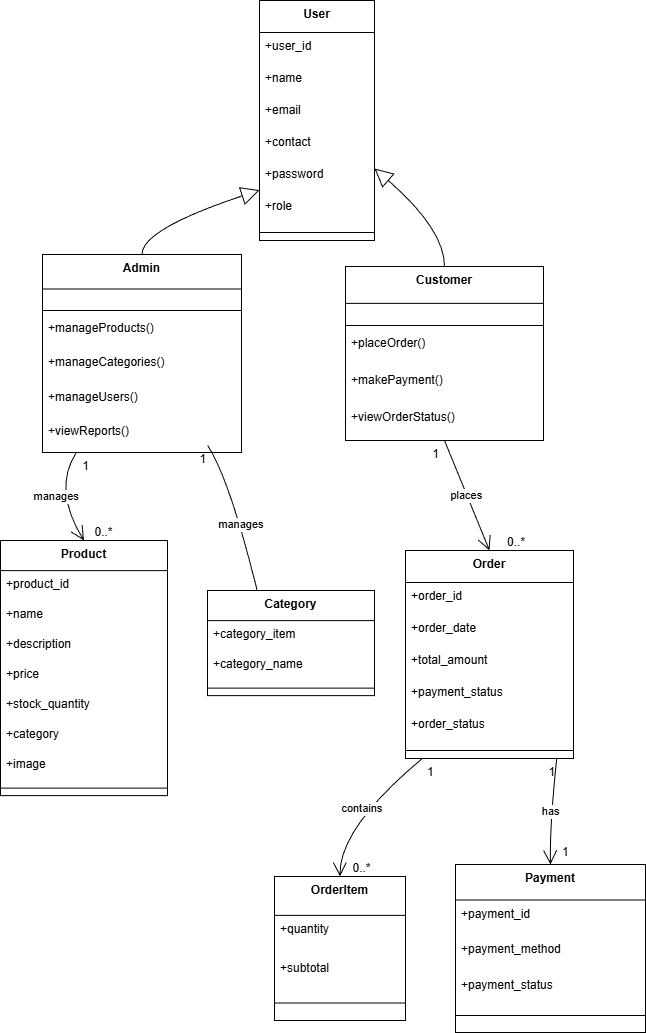

The diagram above was exported from draw.io. Its source (the exported page's mxGraphModel, read from the mxfile embedded in the PNG):
<mxGraphModel dx="978" dy="418" grid="1" gridSize="10" guides="1" tooltips="1" connect="1" arrows="1" fold="1" page="1" pageScale="1" pageWidth="827" pageHeight="1169" math="0" shadow="0">
  <root>
    <mxCell id="0" />
    <mxCell id="1" parent="0" />
    <mxCell id="2" parent="1" style="swimlane;fontStyle=1;align=center;verticalAlign=top;childLayout=stackLayout;horizontal=1;startSize=32;horizontalStack=0;resizeParent=1;resizeParentMax=0;resizeLast=0;collapsible=0;marginBottom=0;" value="User" vertex="1">
      <mxGeometry height="240" width="115" x="299" y="20" as="geometry" />
    </mxCell>
    <mxCell id="3" parent="2" style="text;strokeColor=none;fillColor=none;align=left;verticalAlign=top;spacingLeft=4;spacingRight=4;overflow=hidden;rotatable=0;points=[[0,0.5],[1,0.5]];portConstraint=eastwest;" value="+user_id" vertex="1">
      <mxGeometry height="32" width="115" y="32" as="geometry" />
    </mxCell>
    <mxCell id="4" parent="2" style="text;strokeColor=none;fillColor=none;align=left;verticalAlign=top;spacingLeft=4;spacingRight=4;overflow=hidden;rotatable=0;points=[[0,0.5],[1,0.5]];portConstraint=eastwest;" value="+name" vertex="1">
      <mxGeometry height="32" width="115" y="64" as="geometry" />
    </mxCell>
    <mxCell id="5" parent="2" style="text;strokeColor=none;fillColor=none;align=left;verticalAlign=top;spacingLeft=4;spacingRight=4;overflow=hidden;rotatable=0;points=[[0,0.5],[1,0.5]];portConstraint=eastwest;" value="+email" vertex="1">
      <mxGeometry height="32" width="115" y="96" as="geometry" />
    </mxCell>
    <mxCell id="OPIqG4Eg2jCYx1Vu0otF-63" parent="2" style="text;strokeColor=none;fillColor=none;align=left;verticalAlign=top;spacingLeft=4;spacingRight=4;overflow=hidden;rotatable=0;points=[[0,0.5],[1,0.5]];portConstraint=eastwest;" value="+contact" vertex="1">
      <mxGeometry height="32" width="115" y="128" as="geometry" />
    </mxCell>
    <mxCell id="6" parent="2" style="text;strokeColor=none;fillColor=none;align=left;verticalAlign=top;spacingLeft=4;spacingRight=4;overflow=hidden;rotatable=0;points=[[0,0.5],[1,0.5]];portConstraint=eastwest;" value="+password" vertex="1">
      <mxGeometry height="32" width="115" y="160" as="geometry" />
    </mxCell>
    <mxCell id="7" parent="2" style="text;strokeColor=none;fillColor=none;align=left;verticalAlign=top;spacingLeft=4;spacingRight=4;overflow=hidden;rotatable=0;points=[[0,0.5],[1,0.5]];portConstraint=eastwest;" value="+role" vertex="1">
      <mxGeometry height="32" width="115" y="192" as="geometry" />
    </mxCell>
    <mxCell id="8" parent="2" style="line;strokeWidth=1;fillColor=none;align=left;verticalAlign=middle;spacingTop=-1;spacingLeft=3;spacingRight=3;rotatable=0;labelPosition=right;points=[];portConstraint=eastwest;strokeColor=inherit;" vertex="1">
      <mxGeometry height="16" width="115" y="224" as="geometry" />
    </mxCell>
    <mxCell id="9" parent="1" style="swimlane;fontStyle=1;align=center;verticalAlign=top;childLayout=stackLayout;horizontal=1;startSize=34.54545454545455;horizontalStack=0;resizeParent=1;resizeParentMax=0;resizeLast=0;collapsible=0;marginBottom=0;" value="Admin" vertex="1">
      <mxGeometry height="198" width="199" x="82" y="274" as="geometry" />
    </mxCell>
    <mxCell id="10" parent="9" style="line;strokeWidth=1;fillColor=none;align=left;verticalAlign=middle;spacingTop=-1;spacingLeft=3;spacingRight=3;rotatable=0;labelPosition=right;points=[];portConstraint=eastwest;strokeColor=inherit;" vertex="1">
      <mxGeometry height="8" width="199" y="52" as="geometry" />
    </mxCell>
    <mxCell id="11" parent="9" style="text;strokeColor=none;fillColor=none;align=left;verticalAlign=top;spacingLeft=4;spacingRight=4;overflow=hidden;rotatable=0;points=[[0,0.5],[1,0.5]];portConstraint=eastwest;" value="+manageProducts()" vertex="1">
      <mxGeometry height="35" width="199" y="60" as="geometry" />
    </mxCell>
    <mxCell id="12" parent="9" style="text;strokeColor=none;fillColor=none;align=left;verticalAlign=top;spacingLeft=4;spacingRight=4;overflow=hidden;rotatable=0;points=[[0,0.5],[1,0.5]];portConstraint=eastwest;" value="+manageCategories()" vertex="1">
      <mxGeometry height="35" width="199" y="94" as="geometry" />
    </mxCell>
    <mxCell id="13" parent="9" style="text;strokeColor=none;fillColor=none;align=left;verticalAlign=top;spacingLeft=4;spacingRight=4;overflow=hidden;rotatable=0;points=[[0,0.5],[1,0.5]];portConstraint=eastwest;" value="+manageUsers()" vertex="1">
      <mxGeometry height="35" width="199" y="129" as="geometry" />
    </mxCell>
    <mxCell id="14" parent="9" style="text;strokeColor=none;fillColor=none;align=left;verticalAlign=top;spacingLeft=4;spacingRight=4;overflow=hidden;rotatable=0;points=[[0,0.5],[1,0.5]];portConstraint=eastwest;" value="+viewReports()" vertex="1">
      <mxGeometry height="35" width="199" y="163" as="geometry" />
    </mxCell>
    <mxCell id="15" parent="1" style="swimlane;fontStyle=1;align=center;verticalAlign=top;childLayout=stackLayout;horizontal=1;startSize=36.888888888888886;horizontalStack=0;resizeParent=1;resizeParentMax=0;resizeLast=0;collapsible=0;marginBottom=0;" value="Customer" vertex="1">
      <mxGeometry height="174" width="198" x="385" y="286" as="geometry" />
    </mxCell>
    <mxCell id="16" parent="15" style="line;strokeWidth=1;fillColor=none;align=left;verticalAlign=middle;spacingTop=-1;spacingLeft=3;spacingRight=3;rotatable=0;labelPosition=right;points=[];portConstraint=eastwest;strokeColor=inherit;" vertex="1">
      <mxGeometry height="8" width="198" y="55" as="geometry" />
    </mxCell>
    <mxCell id="17" parent="15" style="text;strokeColor=none;fillColor=none;align=left;verticalAlign=top;spacingLeft=4;spacingRight=4;overflow=hidden;rotatable=0;points=[[0,0.5],[1,0.5]];portConstraint=eastwest;" value="+placeOrder()" vertex="1">
      <mxGeometry height="37" width="198" y="63" as="geometry" />
    </mxCell>
    <mxCell id="18" parent="15" style="text;strokeColor=none;fillColor=none;align=left;verticalAlign=top;spacingLeft=4;spacingRight=4;overflow=hidden;rotatable=0;points=[[0,0.5],[1,0.5]];portConstraint=eastwest;" value="+makePayment()" vertex="1">
      <mxGeometry height="37" width="198" y="100" as="geometry" />
    </mxCell>
    <mxCell id="19" parent="15" style="text;strokeColor=none;fillColor=none;align=left;verticalAlign=top;spacingLeft=4;spacingRight=4;overflow=hidden;rotatable=0;points=[[0,0.5],[1,0.5]];portConstraint=eastwest;" value="+viewOrderStatus()" vertex="1">
      <mxGeometry height="37" width="198" y="137" as="geometry" />
    </mxCell>
    <mxCell id="20" parent="1" style="swimlane;fontStyle=1;align=center;verticalAlign=top;childLayout=stackLayout;horizontal=1;startSize=30.11764705882353;horizontalStack=0;resizeParent=1;resizeParentMax=0;resizeLast=0;collapsible=0;marginBottom=0;" value="Product" vertex="1">
      <mxGeometry height="255.11764705882354" width="167" x="40" y="560" as="geometry" />
    </mxCell>
    <mxCell id="21" parent="20" style="text;strokeColor=none;fillColor=none;align=left;verticalAlign=top;spacingLeft=4;spacingRight=4;overflow=hidden;rotatable=0;points=[[0,0.5],[1,0.5]];portConstraint=eastwest;" value="+product_id" vertex="1">
      <mxGeometry height="30" width="167" y="30.11764705882353" as="geometry" />
    </mxCell>
    <mxCell id="22" parent="20" style="text;strokeColor=none;fillColor=none;align=left;verticalAlign=top;spacingLeft=4;spacingRight=4;overflow=hidden;rotatable=0;points=[[0,0.5],[1,0.5]];portConstraint=eastwest;" value="+name" vertex="1">
      <mxGeometry height="30" width="167" y="60.11764705882353" as="geometry" />
    </mxCell>
    <mxCell id="23" parent="20" style="text;strokeColor=none;fillColor=none;align=left;verticalAlign=top;spacingLeft=4;spacingRight=4;overflow=hidden;rotatable=0;points=[[0,0.5],[1,0.5]];portConstraint=eastwest;" value="+description" vertex="1">
      <mxGeometry height="30" width="167" y="90.11764705882354" as="geometry" />
    </mxCell>
    <mxCell id="24" parent="20" style="text;strokeColor=none;fillColor=none;align=left;verticalAlign=top;spacingLeft=4;spacingRight=4;overflow=hidden;rotatable=0;points=[[0,0.5],[1,0.5]];portConstraint=eastwest;" value="+price" vertex="1">
      <mxGeometry height="30" width="167" y="120.11764705882354" as="geometry" />
    </mxCell>
    <mxCell id="25" parent="20" style="text;strokeColor=none;fillColor=none;align=left;verticalAlign=top;spacingLeft=4;spacingRight=4;overflow=hidden;rotatable=0;points=[[0,0.5],[1,0.5]];portConstraint=eastwest;" value="+stock_quantity" vertex="1">
      <mxGeometry height="30" width="167" y="150.11764705882354" as="geometry" />
    </mxCell>
    <mxCell id="26" parent="20" style="text;strokeColor=none;fillColor=none;align=left;verticalAlign=top;spacingLeft=4;spacingRight=4;overflow=hidden;rotatable=0;points=[[0,0.5],[1,0.5]];portConstraint=eastwest;" value="+category" vertex="1">
      <mxGeometry height="30" width="167" y="180.11764705882354" as="geometry" />
    </mxCell>
    <mxCell id="27" parent="20" style="text;strokeColor=none;fillColor=none;align=left;verticalAlign=top;spacingLeft=4;spacingRight=4;overflow=hidden;rotatable=0;points=[[0,0.5],[1,0.5]];portConstraint=eastwest;" value="+image" vertex="1">
      <mxGeometry height="30" width="167" y="210.11764705882354" as="geometry" />
    </mxCell>
    <mxCell id="28" parent="20" style="line;strokeWidth=1;fillColor=none;align=left;verticalAlign=middle;spacingTop=-1;spacingLeft=3;spacingRight=3;rotatable=0;labelPosition=right;points=[];portConstraint=eastwest;strokeColor=inherit;" vertex="1">
      <mxGeometry height="15" width="167" y="240.11764705882354" as="geometry" />
    </mxCell>
    <mxCell id="29" parent="1" style="swimlane;fontStyle=1;align=center;verticalAlign=top;childLayout=stackLayout;horizontal=1;startSize=32;horizontalStack=0;resizeParent=1;resizeParentMax=0;resizeLast=0;collapsible=0;marginBottom=0;" value="Order" vertex="1">
      <mxGeometry height="208" width="168" x="445" y="570" as="geometry" />
    </mxCell>
    <mxCell id="30" parent="29" style="text;strokeColor=none;fillColor=none;align=left;verticalAlign=top;spacingLeft=4;spacingRight=4;overflow=hidden;rotatable=0;points=[[0,0.5],[1,0.5]];portConstraint=eastwest;" value="+order_id" vertex="1">
      <mxGeometry height="32" width="168" y="32" as="geometry" />
    </mxCell>
    <mxCell id="31" parent="29" style="text;strokeColor=none;fillColor=none;align=left;verticalAlign=top;spacingLeft=4;spacingRight=4;overflow=hidden;rotatable=0;points=[[0,0.5],[1,0.5]];portConstraint=eastwest;" value="+order_date" vertex="1">
      <mxGeometry height="32" width="168" y="64" as="geometry" />
    </mxCell>
    <mxCell id="32" parent="29" style="text;strokeColor=none;fillColor=none;align=left;verticalAlign=top;spacingLeft=4;spacingRight=4;overflow=hidden;rotatable=0;points=[[0,0.5],[1,0.5]];portConstraint=eastwest;" value="+total_amount" vertex="1">
      <mxGeometry height="32" width="168" y="96" as="geometry" />
    </mxCell>
    <mxCell id="33" parent="29" style="text;strokeColor=none;fillColor=none;align=left;verticalAlign=top;spacingLeft=4;spacingRight=4;overflow=hidden;rotatable=0;points=[[0,0.5],[1,0.5]];portConstraint=eastwest;" value="+payment_status" vertex="1">
      <mxGeometry height="32" width="168" y="128" as="geometry" />
    </mxCell>
    <mxCell id="34" parent="29" style="text;strokeColor=none;fillColor=none;align=left;verticalAlign=top;spacingLeft=4;spacingRight=4;overflow=hidden;rotatable=0;points=[[0,0.5],[1,0.5]];portConstraint=eastwest;" value="+order_status" vertex="1">
      <mxGeometry height="32" width="168" y="160" as="geometry" />
    </mxCell>
    <mxCell id="35" parent="29" style="line;strokeWidth=1;fillColor=none;align=left;verticalAlign=middle;spacingTop=-1;spacingLeft=3;spacingRight=3;rotatable=0;labelPosition=right;points=[];portConstraint=eastwest;strokeColor=inherit;" vertex="1">
      <mxGeometry height="16" width="168" y="192" as="geometry" />
    </mxCell>
    <mxCell id="36" parent="1" style="swimlane;fontStyle=1;align=center;verticalAlign=top;childLayout=stackLayout;horizontal=1;startSize=38.857142857142854;horizontalStack=0;resizeParent=1;resizeParentMax=0;resizeLast=0;collapsible=0;marginBottom=0;" value="OrderItem" vertex="1">
      <mxGeometry height="144" width="131" x="314" y="896" as="geometry" />
    </mxCell>
    <mxCell id="37" parent="36" style="text;strokeColor=none;fillColor=none;align=left;verticalAlign=top;spacingLeft=4;spacingRight=4;overflow=hidden;rotatable=0;points=[[0,0.5],[1,0.5]];portConstraint=eastwest;" value="+quantity" vertex="1">
      <mxGeometry height="39" width="131" y="39" as="geometry" />
    </mxCell>
    <mxCell id="38" parent="36" style="text;strokeColor=none;fillColor=none;align=left;verticalAlign=top;spacingLeft=4;spacingRight=4;overflow=hidden;rotatable=0;points=[[0,0.5],[1,0.5]];portConstraint=eastwest;" value="+subtotal" vertex="1">
      <mxGeometry height="39" width="131" y="78" as="geometry" />
    </mxCell>
    <mxCell id="39" parent="36" style="line;strokeWidth=1;fillColor=none;align=left;verticalAlign=middle;spacingTop=-1;spacingLeft=3;spacingRight=3;rotatable=0;labelPosition=right;points=[];portConstraint=eastwest;strokeColor=inherit;" vertex="1">
      <mxGeometry height="19" width="131" y="117" as="geometry" />
    </mxCell>
    <mxCell id="40" parent="1" style="swimlane;fontStyle=1;align=center;verticalAlign=top;childLayout=stackLayout;horizontal=1;startSize=35.55555555555556;horizontalStack=0;resizeParent=1;resizeParentMax=0;resizeLast=0;collapsible=0;marginBottom=0;" value="Payment" vertex="1">
      <mxGeometry height="168" width="190" x="495" y="884" as="geometry" />
    </mxCell>
    <mxCell id="41" parent="40" style="text;strokeColor=none;fillColor=none;align=left;verticalAlign=top;spacingLeft=4;spacingRight=4;overflow=hidden;rotatable=0;points=[[0,0.5],[1,0.5]];portConstraint=eastwest;" value="+payment_id" vertex="1">
      <mxGeometry height="36" width="190" y="36" as="geometry" />
    </mxCell>
    <mxCell id="42" parent="40" style="text;strokeColor=none;fillColor=none;align=left;verticalAlign=top;spacingLeft=4;spacingRight=4;overflow=hidden;rotatable=0;points=[[0,0.5],[1,0.5]];portConstraint=eastwest;" value="+payment_method" vertex="1">
      <mxGeometry height="36" width="190" y="71" as="geometry" />
    </mxCell>
    <mxCell id="43" parent="40" style="text;strokeColor=none;fillColor=none;align=left;verticalAlign=top;spacingLeft=4;spacingRight=4;overflow=hidden;rotatable=0;points=[[0,0.5],[1,0.5]];portConstraint=eastwest;" value="+payment_status" vertex="1">
      <mxGeometry height="36" width="190" y="107" as="geometry" />
    </mxCell>
    <mxCell id="44" parent="40" style="line;strokeWidth=1;fillColor=none;align=left;verticalAlign=middle;spacingTop=-1;spacingLeft=3;spacingRight=3;rotatable=0;labelPosition=right;points=[];portConstraint=eastwest;strokeColor=inherit;" vertex="1">
      <mxGeometry height="18" width="190" y="142" as="geometry" />
    </mxCell>
    <mxCell id="47" edge="1" parent="1" source="2" style="curved=1;startArrow=block;startSize=16;startFill=0;endArrow=none;exitX=0;exitY=0.79;entryX=0.5;entryY=0;" target="9" value="">
      <mxGeometry relative="1" as="geometry">
        <Array as="points">
          <mxPoint x="181" y="249" />
        </Array>
      </mxGeometry>
    </mxCell>
    <mxCell id="48" edge="1" parent="1" source="2" style="curved=1;startArrow=block;startSize=16;startFill=0;endArrow=none;exitX=1;exitY=0.7;entryX=0.5;entryY=0;" target="15" value="">
      <mxGeometry relative="1" as="geometry">
        <Array as="points">
          <mxPoint x="484" y="249" />
        </Array>
      </mxGeometry>
    </mxCell>
    <mxCell id="49" edge="1" parent="1" source="15" style="curved=1;startArrow=none;endArrow=open;endSize=12;exitX=0.5;exitY=1;entryX=0.5;entryY=0;" target="29" value="places">
      <mxGeometry relative="1" as="geometry">
        <Array as="points" />
      </mxGeometry>
    </mxCell>
    <mxCell id="50" parent="49" style="edgeLabel;resizable=0;labelBackgroundColor=none;fontSize=12;align=right;verticalAlign=top;" value="1" vertex="1">
      <mxGeometry relative="1" x="-1" as="geometry">
        <mxPoint x="-4" as="offset" />
      </mxGeometry>
    </mxCell>
    <mxCell id="51" parent="49" style="edgeLabel;resizable=0;labelBackgroundColor=none;fontSize=12;align=left;verticalAlign=bottom;" value="0..*" vertex="1">
      <mxGeometry relative="1" x="1" as="geometry">
        <mxPoint x="16" as="offset" />
      </mxGeometry>
    </mxCell>
    <mxCell id="52" edge="1" parent="1" source="29" style="curved=1;startArrow=none;endArrow=open;endSize=12;exitX=0.1;exitY=1;entryX=0.5;entryY=0;" target="36" value="contains">
      <mxGeometry relative="1" as="geometry">
        <Array as="points">
          <mxPoint x="379" y="847" />
        </Array>
      </mxGeometry>
    </mxCell>
    <mxCell id="53" parent="52" style="edgeLabel;resizable=0;labelBackgroundColor=none;fontSize=12;align=right;verticalAlign=top;" value="1" vertex="1">
      <mxGeometry relative="1" x="-1" as="geometry">
        <mxPoint x="13" as="offset" />
      </mxGeometry>
    </mxCell>
    <mxCell id="54" parent="52" style="edgeLabel;resizable=0;labelBackgroundColor=none;fontSize=12;align=left;verticalAlign=bottom;" value="0..*" vertex="1">
      <mxGeometry relative="1" x="1" as="geometry">
        <mxPoint x="11" as="offset" />
      </mxGeometry>
    </mxCell>
    <mxCell id="55" edge="1" parent="1" source="29" style="curved=1;startArrow=none;endArrow=open;endSize=12;exitX=0.9;exitY=1;entryX=0.5;entryY=0;" target="40" value="has">
      <mxGeometry relative="1" as="geometry">
        <Array as="points">
          <mxPoint x="589" y="847" />
        </Array>
      </mxGeometry>
    </mxCell>
    <mxCell id="56" parent="55" style="edgeLabel;resizable=0;labelBackgroundColor=none;fontSize=12;align=right;verticalAlign=top;" value="1" vertex="1">
      <mxGeometry relative="1" x="-1" as="geometry" />
    </mxCell>
    <mxCell id="57" parent="55" style="edgeLabel;resizable=0;labelBackgroundColor=none;fontSize=12;align=left;verticalAlign=bottom;" value="1" vertex="1">
      <mxGeometry relative="1" x="1" as="geometry">
        <mxPoint x="10" y="-4" as="offset" />
      </mxGeometry>
    </mxCell>
    <mxCell id="58" edge="1" parent="1" source="9" style="curved=1;startArrow=none;endArrow=open;endSize=12;exitX=0.17;exitY=1;entryX=0.5;entryY=0;" target="20" value="manages">
      <mxGeometry relative="1" as="geometry">
        <Array as="points">
          <mxPoint x="92" y="509" />
        </Array>
      </mxGeometry>
    </mxCell>
    <mxCell id="59" parent="58" style="edgeLabel;resizable=0;labelBackgroundColor=none;fontSize=12;align=right;verticalAlign=top;" value="1" vertex="1">
      <mxGeometry relative="1" x="-1" as="geometry">
        <mxPoint x="14" as="offset" />
      </mxGeometry>
    </mxCell>
    <mxCell id="60" parent="58" style="edgeLabel;resizable=0;labelBackgroundColor=none;fontSize=12;align=left;verticalAlign=bottom;" value="0..*" vertex="1">
      <mxGeometry relative="1" x="1" as="geometry">
        <mxPoint x="9" as="offset" />
      </mxGeometry>
    </mxCell>
    <mxCell id="61" edge="1" parent="1" style="curved=1;startArrow=none;endArrow=open;endSize=12;exitX=0.83;exitY=1;entryX=0.51;entryY=0;" value="manages">
      <mxGeometry relative="1" as="geometry">
        <Array as="points">
          <mxPoint x="271" y="501.88" />
        </Array>
        <mxPoint x="247.16999999999996" y="464.88" as="sourcePoint" />
        <mxPoint x="301.20000000000005" y="628.88" as="targetPoint" />
      </mxGeometry>
    </mxCell>
    <mxCell id="62" parent="61" style="edgeLabel;resizable=0;labelBackgroundColor=none;fontSize=12;align=right;verticalAlign=top;" value="1" vertex="1">
      <mxGeometry relative="1" x="-1" as="geometry" />
    </mxCell>
    <mxCell id="63" parent="61" style="edgeLabel;resizable=0;labelBackgroundColor=none;fontSize=12;align=left;verticalAlign=bottom;" value="0..*" vertex="1">
      <mxGeometry relative="1" x="1" as="geometry">
        <mxPoint x="9" as="offset" />
      </mxGeometry>
    </mxCell>
    <mxCell id="JtHmxyy47YPcfpOWX-o6-63" parent="1" style="text;html=1;whiteSpace=wrap;strokeColor=none;fillColor=none;align=center;verticalAlign=middle;rounded=0;autosize=1;resizable=0;" value="&lt;div style=&quot;padding: 0px; margin: 0px;&quot;&gt;&lt;br style=&quot;padding: 0px; margin: 0px; text-align: left;&quot;&gt;&lt;/div&gt;" vertex="1">
      <mxGeometry height="30" width="20" x="170" y="855" as="geometry" />
    </mxCell>
    <mxCell id="JtHmxyy47YPcfpOWX-o6-94" parent="1" style="swimlane;fontStyle=1;align=center;verticalAlign=top;childLayout=stackLayout;horizontal=1;startSize=30.11764705882353;horizontalStack=0;resizeParent=1;resizeParentMax=0;resizeLast=0;collapsible=0;marginBottom=0;" value="Category" vertex="1">
      <mxGeometry height="105.11764705882354" width="167" x="247" y="610" as="geometry" />
    </mxCell>
    <mxCell id="JtHmxyy47YPcfpOWX-o6-95" parent="JtHmxyy47YPcfpOWX-o6-94" style="text;strokeColor=none;fillColor=none;align=left;verticalAlign=top;spacingLeft=4;spacingRight=4;overflow=hidden;rotatable=0;points=[[0,0.5],[1,0.5]];portConstraint=eastwest;" value="+category_item" vertex="1">
      <mxGeometry height="30" width="167" y="30.11764705882353" as="geometry" />
    </mxCell>
    <mxCell id="JtHmxyy47YPcfpOWX-o6-96" parent="JtHmxyy47YPcfpOWX-o6-94" style="text;strokeColor=none;fillColor=none;align=left;verticalAlign=top;spacingLeft=4;spacingRight=4;overflow=hidden;rotatable=0;points=[[0,0.5],[1,0.5]];portConstraint=eastwest;" value="+category_name" vertex="1">
      <mxGeometry height="30" width="167" y="60.11764705882353" as="geometry" />
    </mxCell>
    <mxCell id="JtHmxyy47YPcfpOWX-o6-102" parent="JtHmxyy47YPcfpOWX-o6-94" style="line;strokeWidth=1;fillColor=none;align=left;verticalAlign=middle;spacingTop=-1;spacingLeft=3;spacingRight=3;rotatable=0;labelPosition=right;points=[];portConstraint=eastwest;strokeColor=inherit;" vertex="1">
      <mxGeometry height="15" width="167" y="90.11764705882354" as="geometry" />
    </mxCell>
  </root>
</mxGraphModel>